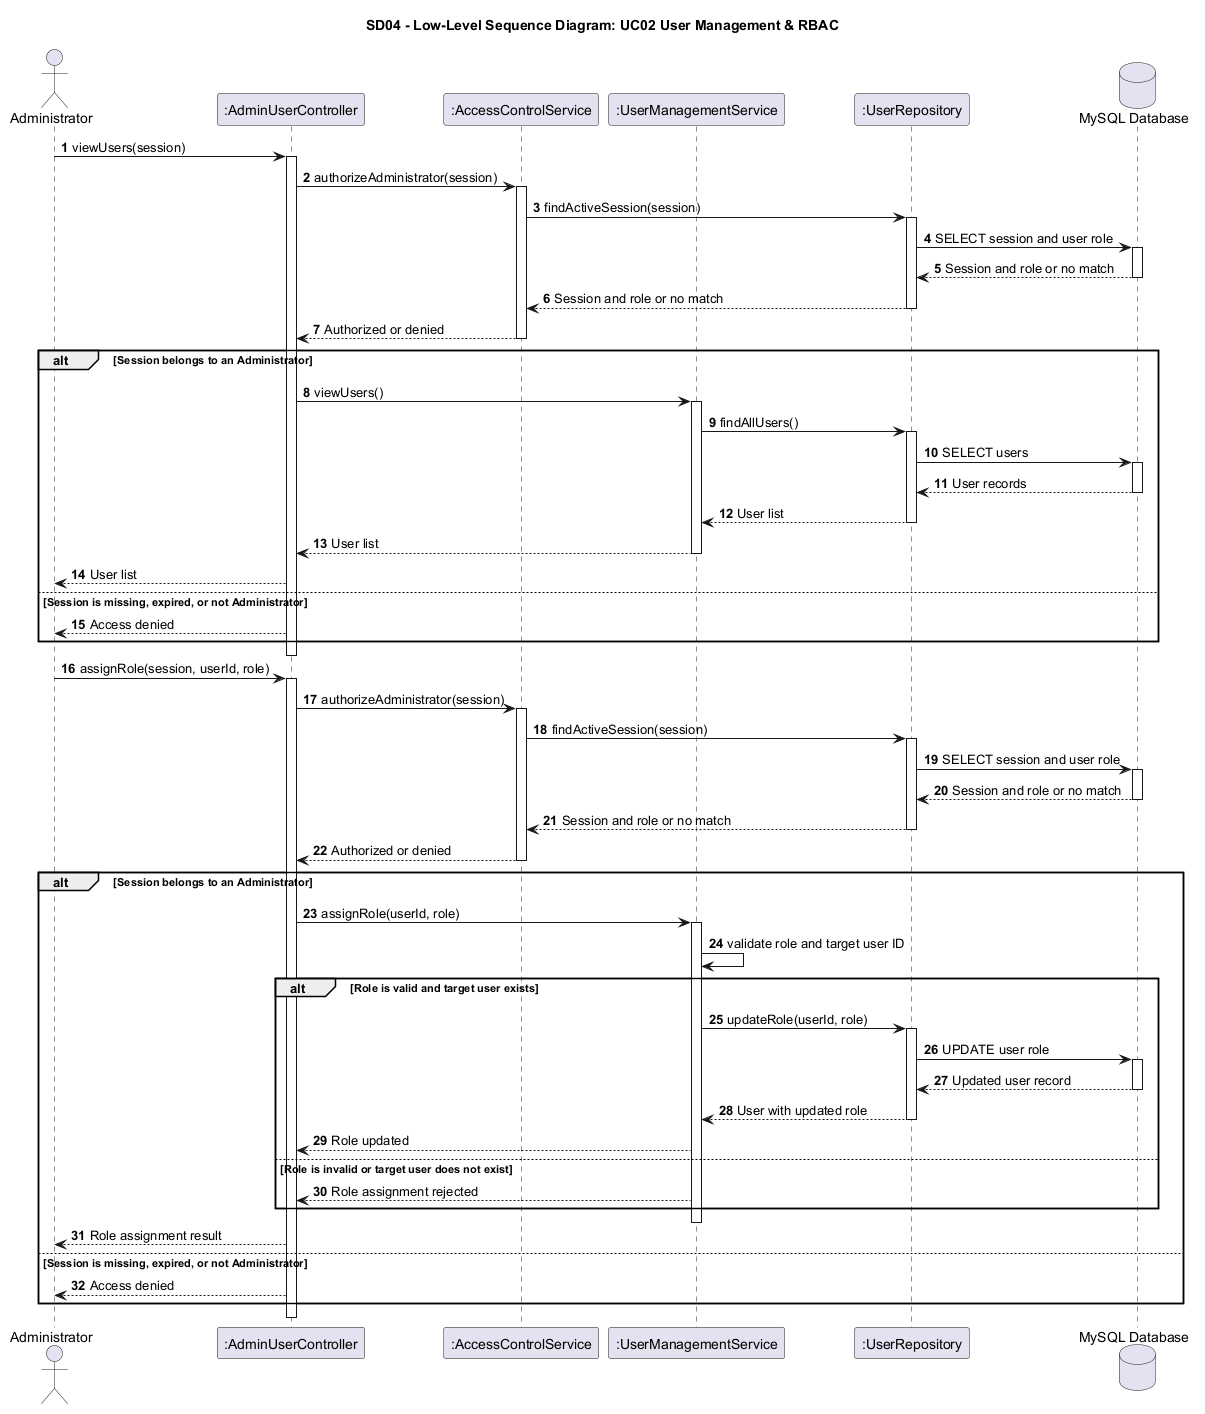

The diagram above was rendered by PlantUML. Its source (embedded in the PNG):
@startuml SD04_Low_Level_UC02_UserManagement
title SD04 - Low-Level Sequence Diagram: UC02 User Management & RBAC
autonumber
actor Administrator as Admin
participant ":AdminUserController" as AdminController
participant ":AccessControlService" as AccessControl
participant ":UserManagementService" as UserManagement
participant ":UserRepository" as UserRepository
database "MySQL Database" as DB

Admin -> AdminController : viewUsers(session)
activate AdminController
AdminController -> AccessControl : authorizeAdministrator(session)
activate AccessControl
AccessControl -> UserRepository : findActiveSession(session)
activate UserRepository
UserRepository -> DB : SELECT session and user role
activate DB
DB --> UserRepository : Session and role or no match
deactivate DB
UserRepository --> AccessControl : Session and role or no match
deactivate UserRepository
AccessControl --> AdminController : Authorized or denied
deactivate AccessControl
alt Session belongs to an Administrator
    AdminController -> UserManagement : viewUsers()
    activate UserManagement
    UserManagement -> UserRepository : findAllUsers()
    activate UserRepository
    UserRepository -> DB : SELECT users
    activate DB
    DB --> UserRepository : User records
    deactivate DB
    UserRepository --> UserManagement : User list
    deactivate UserRepository
    UserManagement --> AdminController : User list
    deactivate UserManagement
    AdminController --> Admin : User list
else Session is missing, expired, or not Administrator
    AdminController --> Admin : Access denied
end
deactivate AdminController

Admin -> AdminController : assignRole(session, userId, role)
activate AdminController
AdminController -> AccessControl : authorizeAdministrator(session)
activate AccessControl
AccessControl -> UserRepository : findActiveSession(session)
activate UserRepository
UserRepository -> DB : SELECT session and user role
activate DB
DB --> UserRepository : Session and role or no match
deactivate DB
UserRepository --> AccessControl : Session and role or no match
deactivate UserRepository
AccessControl --> AdminController : Authorized or denied
deactivate AccessControl
alt Session belongs to an Administrator
    AdminController -> UserManagement : assignRole(userId, role)
    activate UserManagement
    UserManagement -> UserManagement : validate role and target user ID
    alt Role is valid and target user exists
        UserManagement -> UserRepository : updateRole(userId, role)
        activate UserRepository
        UserRepository -> DB : UPDATE user role
        activate DB
        DB --> UserRepository : Updated user record
        deactivate DB
        UserRepository --> UserManagement : User with updated role
        deactivate UserRepository
        UserManagement --> AdminController : Role updated
    else Role is invalid or target user does not exist
        UserManagement --> AdminController : Role assignment rejected
    end
    deactivate UserManagement
    AdminController --> Admin : Role assignment result
else Session is missing, expired, or not Administrator
    AdminController --> Admin : Access denied
end
deactivate AdminController
@enduml